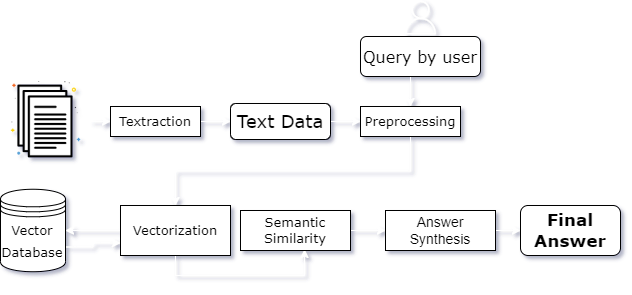

The diagram above was exported from draw.io. Its source (the exported page's mxGraphModel, read from the mxfile embedded in the PNG):
<mxGraphModel dx="880" dy="522" grid="1" gridSize="10" guides="1" tooltips="1" connect="1" arrows="1" fold="1" page="1" pageScale="1" pageWidth="850" pageHeight="1100" math="0" shadow="0">
  <root>
    <mxCell id="0" />
    <mxCell id="1" parent="0" />
    <mxCell id="7dK5Jd-FPzEeByqf8Oia-18" style="edgeStyle=orthogonalEdgeStyle;rounded=0;orthogonalLoop=1;jettySize=auto;html=1;exitX=1;exitY=0.5;exitDx=0;exitDy=0;entryX=0;entryY=0.5;entryDx=0;entryDy=0;fontFamily=Verdana;fontSize=14;fillColor=#cce5ff;strokeColor=#FFFFFF;" parent="1" source="7dK5Jd-FPzEeByqf8Oia-1" target="7dK5Jd-FPzEeByqf8Oia-2" edge="1">
      <mxGeometry relative="1" as="geometry" />
    </mxCell>
    <mxCell id="7dK5Jd-FPzEeByqf8Oia-1" value="" style="shape=image;html=1;verticalAlign=top;verticalLabelPosition=bottom;labelBackgroundColor=#ffffff;imageAspect=0;aspect=fixed;image=https://cdn1.iconfinder.com/data/icons/office-icons-17/512/ilustracoes_04-14-128.png" parent="1" vertex="1">
      <mxGeometry x="40" y="186" width="90" height="90" as="geometry" />
    </mxCell>
    <mxCell id="7dK5Jd-FPzEeByqf8Oia-19" style="edgeStyle=orthogonalEdgeStyle;rounded=0;orthogonalLoop=1;jettySize=auto;html=1;exitX=1;exitY=0.5;exitDx=0;exitDy=0;entryX=0;entryY=0.5;entryDx=0;entryDy=0;fontFamily=Verdana;fontSize=14;strokeColor=#FFFFFF;" parent="1" source="7dK5Jd-FPzEeByqf8Oia-2" target="7dK5Jd-FPzEeByqf8Oia-7" edge="1">
      <mxGeometry relative="1" as="geometry" />
    </mxCell>
    <mxCell id="7dK5Jd-FPzEeByqf8Oia-2" value="&lt;font style=&quot;font-size: 13px;&quot; face=&quot;Verdana&quot;&gt;Textraction&lt;/font&gt;" style="rounded=0;whiteSpace=wrap;html=1;" parent="1" vertex="1">
      <mxGeometry x="150" y="216" width="90" height="30" as="geometry" />
    </mxCell>
    <mxCell id="7dK5Jd-FPzEeByqf8Oia-20" style="edgeStyle=orthogonalEdgeStyle;rounded=0;orthogonalLoop=1;jettySize=auto;html=1;exitX=1;exitY=0.5;exitDx=0;exitDy=0;entryX=0;entryY=0.5;entryDx=0;entryDy=0;fontFamily=Verdana;fontSize=14;strokeColor=#FFFFFF;" parent="1" source="7dK5Jd-FPzEeByqf8Oia-7" target="7dK5Jd-FPzEeByqf8Oia-8" edge="1">
      <mxGeometry relative="1" as="geometry" />
    </mxCell>
    <mxCell id="7dK5Jd-FPzEeByqf8Oia-7" value="&lt;font face=&quot;Verdana&quot; style=&quot;font-size: 18px;&quot;&gt;Text Data&lt;/font&gt;" style="rounded=1;whiteSpace=wrap;html=1;" parent="1" vertex="1">
      <mxGeometry x="270" y="213" width="100" height="36" as="geometry" />
    </mxCell>
    <mxCell id="7dK5Jd-FPzEeByqf8Oia-22" style="edgeStyle=orthogonalEdgeStyle;rounded=0;orthogonalLoop=1;jettySize=auto;html=1;exitX=0.5;exitY=1;exitDx=0;exitDy=0;fontFamily=Verdana;fontSize=14;strokeColor=#FFFFFF;" parent="1" source="7dK5Jd-FPzEeByqf8Oia-8" target="7dK5Jd-FPzEeByqf8Oia-12" edge="1">
      <mxGeometry relative="1" as="geometry" />
    </mxCell>
    <mxCell id="7dK5Jd-FPzEeByqf8Oia-8" value="&lt;font style=&quot;font-size: 13px;&quot; face=&quot;Verdana&quot;&gt;Preprocessing&lt;/font&gt;" style="rounded=0;whiteSpace=wrap;html=1;" parent="1" vertex="1">
      <mxGeometry x="400" y="216" width="100" height="30" as="geometry" />
    </mxCell>
    <mxCell id="7dK5Jd-FPzEeByqf8Oia-9" value="" style="sketch=0;outlineConnect=0;fontColor=#232F3E;gradientColor=none;fillColor=#FFFFFF;strokeColor=none;dashed=0;verticalLabelPosition=bottom;verticalAlign=top;align=center;html=1;fontSize=12;fontStyle=0;aspect=fixed;pointerEvents=1;shape=mxgraph.aws4.user;fontFamily=Verdana;" parent="1" vertex="1">
      <mxGeometry x="443" y="110" width="34" height="34" as="geometry" />
    </mxCell>
    <mxCell id="7dK5Jd-FPzEeByqf8Oia-21" style="edgeStyle=orthogonalEdgeStyle;rounded=0;orthogonalLoop=1;jettySize=auto;html=1;exitX=0.5;exitY=1;exitDx=0;exitDy=0;entryX=0.5;entryY=0;entryDx=0;entryDy=0;fontFamily=Verdana;fontSize=14;strokeColor=#FFFFFF;" parent="1" source="7dK5Jd-FPzEeByqf8Oia-10" target="7dK5Jd-FPzEeByqf8Oia-8" edge="1">
      <mxGeometry relative="1" as="geometry" />
    </mxCell>
    <mxCell id="7dK5Jd-FPzEeByqf8Oia-10" value="&lt;font face=&quot;Verdana&quot; style=&quot;font-size: 16px;&quot;&gt;Query by user&lt;/font&gt;" style="rounded=1;whiteSpace=wrap;html=1;" parent="1" vertex="1">
      <mxGeometry x="400" y="146" width="120" height="40" as="geometry" />
    </mxCell>
    <mxCell id="7dK5Jd-FPzEeByqf8Oia-30" style="edgeStyle=orthogonalEdgeStyle;rounded=0;orthogonalLoop=1;jettySize=auto;html=1;exitX=0.5;exitY=1;exitDx=0;exitDy=0;entryX=0.582;entryY=0.975;entryDx=0;entryDy=0;entryPerimeter=0;fontFamily=Verdana;fontSize=14;strokeColor=#FFFFFF;" parent="1" source="7dK5Jd-FPzEeByqf8Oia-12" target="7dK5Jd-FPzEeByqf8Oia-14" edge="1">
      <mxGeometry relative="1" as="geometry" />
    </mxCell>
    <mxCell id="7dK5Jd-FPzEeByqf8Oia-33" style="edgeStyle=orthogonalEdgeStyle;rounded=0;orthogonalLoop=1;jettySize=auto;html=1;entryX=1;entryY=0.5;entryDx=0;entryDy=0;fontFamily=Verdana;fontSize=18;strokeColor=#FFFFFF;" parent="1" source="7dK5Jd-FPzEeByqf8Oia-12" target="7dK5Jd-FPzEeByqf8Oia-13" edge="1">
      <mxGeometry relative="1" as="geometry" />
    </mxCell>
    <mxCell id="7dK5Jd-FPzEeByqf8Oia-12" value="&lt;font style=&quot;font-size: 13px;&quot; face=&quot;Verdana&quot;&gt;Vectorization&lt;/font&gt;" style="rounded=0;whiteSpace=wrap;html=1;" parent="1" vertex="1">
      <mxGeometry x="160" y="315" width="110" height="50" as="geometry" />
    </mxCell>
    <mxCell id="7dK5Jd-FPzEeByqf8Oia-34" style="edgeStyle=orthogonalEdgeStyle;rounded=0;orthogonalLoop=1;jettySize=auto;html=1;exitX=1;exitY=0.7;exitDx=0;exitDy=0;entryX=0;entryY=0.75;entryDx=0;entryDy=0;fontFamily=Verdana;fontSize=18;strokeColor=#FFFFFF;" parent="1" source="7dK5Jd-FPzEeByqf8Oia-13" target="7dK5Jd-FPzEeByqf8Oia-12" edge="1">
      <mxGeometry relative="1" as="geometry" />
    </mxCell>
    <mxCell id="7dK5Jd-FPzEeByqf8Oia-13" value="" style="shape=datastore;whiteSpace=wrap;html=1;fontFamily=Verdana;fontSize=13;" parent="1" vertex="1">
      <mxGeometry x="40" y="298.75" width="65" height="82.5" as="geometry" />
    </mxCell>
    <mxCell id="7dK5Jd-FPzEeByqf8Oia-31" style="edgeStyle=orthogonalEdgeStyle;rounded=0;orthogonalLoop=1;jettySize=auto;html=1;exitX=1;exitY=0.5;exitDx=0;exitDy=0;entryX=0;entryY=0.5;entryDx=0;entryDy=0;fontFamily=Verdana;fontSize=14;strokeColor=#FFFFFF;" parent="1" source="7dK5Jd-FPzEeByqf8Oia-14" target="7dK5Jd-FPzEeByqf8Oia-16" edge="1">
      <mxGeometry relative="1" as="geometry" />
    </mxCell>
    <mxCell id="7dK5Jd-FPzEeByqf8Oia-14" value="&lt;font style=&quot;font-size: 13px;&quot; face=&quot;Verdana&quot;&gt;Semantic Similarity&lt;/font&gt;" style="rounded=0;whiteSpace=wrap;html=1;" parent="1" vertex="1">
      <mxGeometry x="280" y="320" width="110" height="40" as="geometry" />
    </mxCell>
    <mxCell id="7dK5Jd-FPzEeByqf8Oia-15" value="&lt;font face=&quot;Verdana&quot; style=&quot;font-size: 17px;&quot;&gt;&lt;b&gt;Final Answer&lt;/b&gt;&lt;/font&gt;" style="rounded=1;whiteSpace=wrap;html=1;" parent="1" vertex="1">
      <mxGeometry x="560" y="315" width="100" height="50" as="geometry" />
    </mxCell>
    <mxCell id="7dK5Jd-FPzEeByqf8Oia-32" style="edgeStyle=orthogonalEdgeStyle;rounded=0;orthogonalLoop=1;jettySize=auto;html=1;exitX=1;exitY=0.5;exitDx=0;exitDy=0;fontFamily=Verdana;fontSize=14;strokeColor=#FFFFFF;" parent="1" source="7dK5Jd-FPzEeByqf8Oia-16" target="7dK5Jd-FPzEeByqf8Oia-15" edge="1">
      <mxGeometry relative="1" as="geometry" />
    </mxCell>
    <mxCell id="7dK5Jd-FPzEeByqf8Oia-16" value="&lt;font style=&quot;font-size: 14px;&quot;&gt;Answer Synthesis &lt;/font&gt;" style="rounded=0;whiteSpace=wrap;html=1;" parent="1" vertex="1">
      <mxGeometry x="425" y="320" width="110" height="40" as="geometry" />
    </mxCell>
    <mxCell id="7dK5Jd-FPzEeByqf8Oia-35" value="&lt;font style=&quot;font-size: 13px;&quot;&gt;Vector Database&lt;/font&gt;" style="text;html=1;strokeColor=none;fillColor=none;align=center;verticalAlign=middle;whiteSpace=wrap;rounded=0;fontSize=18;fontFamily=Verdana;" parent="1" vertex="1">
      <mxGeometry x="46.5" y="344" width="50" height="10" as="geometry" />
    </mxCell>
  </root>
</mxGraphModel>